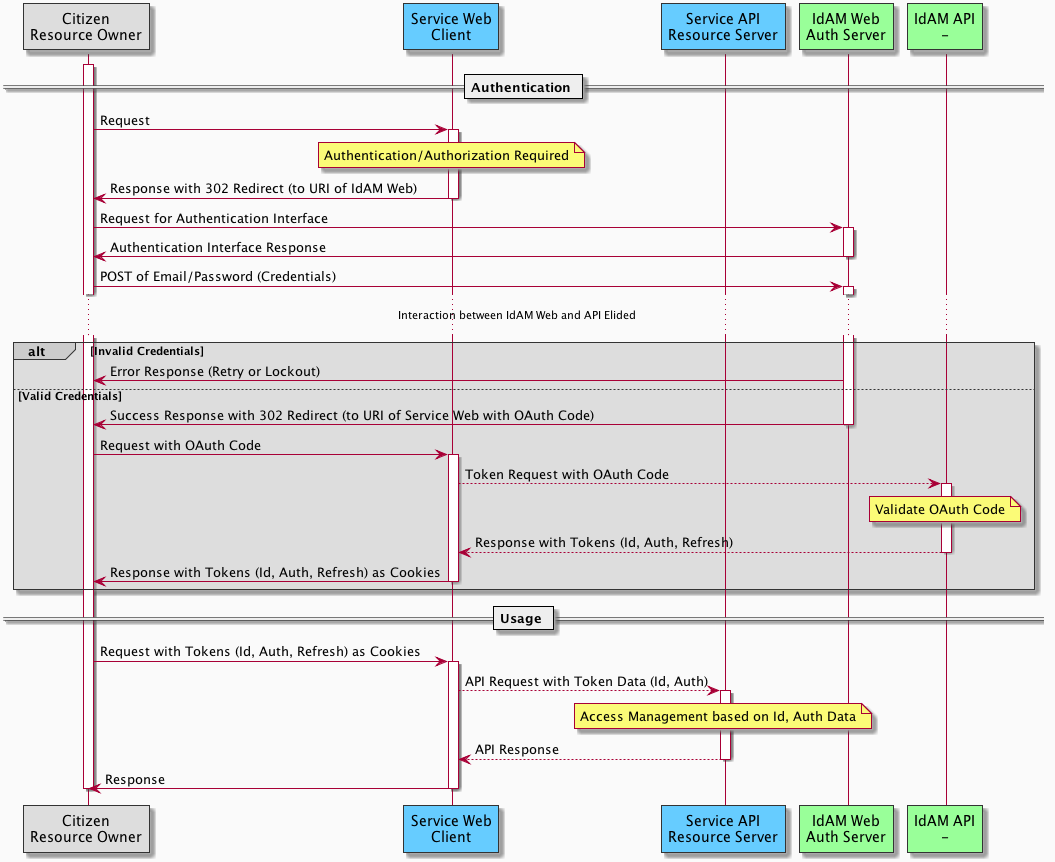

The diagram above was rendered by PlantUML. Its source (embedded in the PNG):
@startuml


skinparam backgroundColor #fafafa

skinparam sequence {
  actorBorderThickness 1

  box {
    backgroundColor #ff0000
    borderColor #00ff00
  }

  group {
    backgroundColor #cccccc
    bodyBackgroundColor #dddddd
    borderColor #333333
    borderThickness 1
    shadowing false
  }

  divider {
    backgroundColor #eeeeee
    borderThickness 1
  }

  participant {
    backgroundColor #cccccc
    borderColor #333333
    borderThickness 1
    shadowing false
  }
}


participant "Citizen\nResource Owner" as C #DDDDDD
participant "Service Web\nClient" as SW #66CCFF
participant "Service API\nResource Server" as SA #66CCFF
participant "IdAM Web\nAuth Server" as IW #99FF99
participant "IdAM API\n-" as IA #99FF99

== Authentication ==
activate C
C -> SW: Request
activate SW
note over SW: Authentication/Authorization Required
SW -> C: Response with 302 Redirect (to URI of IdAM Web)
deactivate SW
C -> IW: Request for Authentication Interface
activate IW
IW -> C: Authentication Interface Response
deactivate IW
C -> IW: POST of Email/Password (Credentials)
activate IW
... Interaction between IdAM Web and API Elided ...
alt Invalid Credentials
IW -> C: Error Response (Retry or Lockout)
else Valid Credentials
IW -> C: Success Response with 302 Redirect (to URI of Service Web with OAuth Code)
deactivate IW
C -> SW: Request with OAuth Code
activate SW
SW --> IA: Token Request with OAuth Code
activate IA
note over IA: Validate OAuth Code
IA --> SW: Response with Tokens (Id, Auth, Refresh)
deactivate IA
SW -> C: Response with Tokens (Id, Auth, Refresh) as Cookies
deactivate SW
end
== Usage ==
C -> SW: Request with Tokens (Id, Auth, Refresh) as Cookies
activate SW
SW --> SA: API Request with Token Data (Id, Auth)
activate SA
note over SA: Access Management based on Id, Auth Data
SA --> SW: API Response
deactivate SA
SW -> C: Response
deactivate SW
deactivate C

@enduml